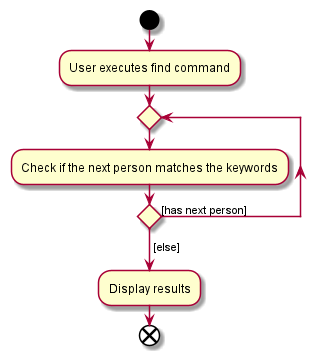

The diagram above was rendered by PlantUML. Its source (embedded in the PNG):
@startuml
start
:User executes find command;
repeat
    :Check if the next person matches the keywords;
repeat while () is ([has next person])
-> [else];
:Display results;
end
@enduml